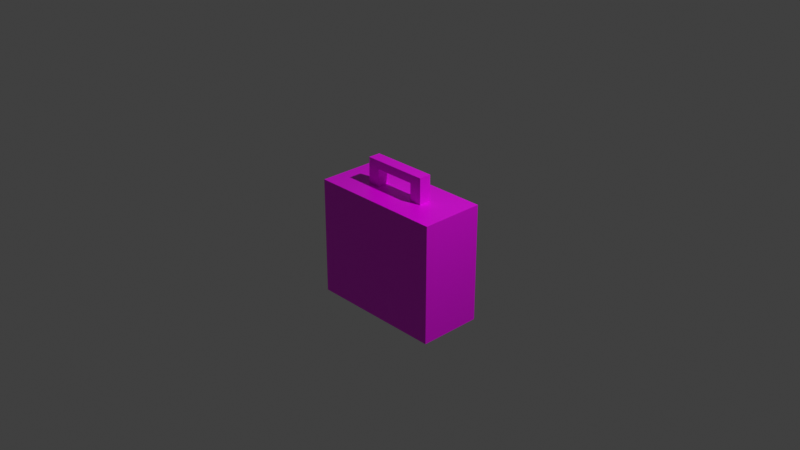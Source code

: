 # Source: medicine_medical_bag.blend  (saved by Blender 3.0.42; exported with 4.5.12 LTS)
import bpy
from mathutils import Matrix  # noqa: F401  (used for matrix-valued properties, if any)

bpy.ops.wm.read_factory_settings(use_empty=True)
scene = bpy.context.scene
scene.name = 'Scene'

# ---- collections
col_collection = bpy.data.collections.new('Collection'); scene.collection.children.link(col_collection)

# ---- images (referenced by path relative to the original .blend; pixels are not part of the script)
import os
ASSET_DIR = os.environ.get("B2B_ASSET_DIR", "")  # directory of the original .blend (textures are referenced by path, not embedded)
HERE = os.path.dirname(os.path.abspath(__file__))  # packed textures are extracted next to this script under _unpacked/

def load_image(name, relpath, width, height, colorspace="sRGB"):
    """Load a texture the original file referenced (path relative to the .blend, or extracted next to this script)."""
    p = next((c for c in (os.path.join(HERE, relpath), os.path.join(ASSET_DIR, relpath)) if relpath and os.path.exists(c)), "")
    if p:
        img = bpy.data.images.load(p, check_existing=True)
        img.name = name
    else:  # same state as the original file: an image datablock whose file is absent (Cycles renders it pink)
        img = bpy.data.images.new(name, width, height)
        img.source = "FILE"
        img.filepath = "//" + (relpath or name)
    img.colorspace_settings.name = colorspace
    return img
img_medicine_medical_bag_png = load_image('medicine_medical_bag.png', 'medicine_medical_bag.png', 1024, 1024, 'sRGB')
img_medicine_metal_material_png = load_image('medicine_metal_material.png', 'medicine_metal_material.png', 1024, 1024, 'sRGB')

# ---- materials (node trees are filled in below, after node groups)
mat_material = bpy.data.materials.new('Material')
mat_material.alpha_threshold = 0.0
mat_material.use_transparent_shadow = False
mat_material.line_color = (0.0, 0.0, 0.0, 1.0)
mat_material_001 = bpy.data.materials.new('Material.001')
mat_material_001.use_transparent_shadow = False

# ---- material node trees
mat_material.use_nodes = True; mat_material.node_tree.nodes.clear()
_N = mat_material.node_tree.nodes; _L = mat_material.node_tree.links
n0 = _N.new('ShaderNodeOutputMaterial'); n0.name = 'Material Output'; n0.location = (300, 300)
n1 = _N.new('ShaderNodeBsdfPrincipled'); n1.name = 'Principled BSDF'; n1.location = (10, 300)
n1.distribution = 'GGX'
n1.subsurface_method = 'RANDOM_WALK_SKIN'
n1.inputs[2].default_value = 0.4
n1.inputs[3].default_value = 1.45
n1.inputs[27].default_value = (0.0, 0.0, 0.0, 1.0)
n1.inputs[28].default_value = 1.0
n2 = _N.new('ShaderNodeTexImage'); n2.name = 'Image Texture'; n2.location = (-280, 280)
n2.image = img_medicine_medical_bag_png
n2.interpolation = 'Closest'
_L.new(n1.outputs[0], n0.inputs[0])
_L.new(n2.outputs[0], n1.inputs[0])
n0.is_active_output = True
mat_material_001.use_nodes = True; mat_material_001.node_tree.nodes.clear()
_N = mat_material_001.node_tree.nodes; _L = mat_material_001.node_tree.links
n0 = _N.new('ShaderNodeBsdfPrincipled'); n0.name = 'Principled BSDF'; n0.location = (10, 300)
n0.distribution = 'GGX'
n0.subsurface_method = 'RANDOM_WALK_SKIN'
n0.inputs[3].default_value = 1.45
n0.inputs[27].default_value = (0.0, 0.0, 0.0, 1.0)
n0.inputs[28].default_value = 1.0
n1 = _N.new('ShaderNodeOutputMaterial'); n1.name = 'Material Output'; n1.location = (300, 300)
n2 = _N.new('ShaderNodeTexImage'); n2.name = 'Image Texture'; n2.location = (-280, 280)
n2.image = img_medicine_metal_material_png
n2.interpolation = 'Closest'
_L.new(n0.outputs[0], n1.inputs[0])
_L.new(n2.outputs[0], n0.inputs[0])
n1.is_active_output = True

# ---- world
world_world = bpy.data.worlds.new('World'); scene.world = world_world
world_world.use_nodes = True; world_world.node_tree.nodes.clear()
_N = world_world.node_tree.nodes; _L = world_world.node_tree.links
n0 = _N.new('ShaderNodeOutputWorld'); n0.name = 'World Output'; n0.location = (300, 300)
n1 = _N.new('ShaderNodeBackground'); n1.name = 'Background'; n1.location = (10, 300)
n1.inputs[0].default_value = (0.05088, 0.05088, 0.05088, 1.0)
_L.new(n1.outputs[0], n0.inputs[0])
n0.is_active_output = True
world_world.color = (0.05088, 0.05088, 0.05088)
world_world.use_sun_shadow = False
world_world.sun_shadow_jitter_overblur = 0.0

# ---- cameras
cam_camera = bpy.data.cameras.new('Camera')
cam_camera.clip_end = 100.0
cam_camera.ortho_scale = 7.314

# ---- lights
light_light = bpy.data.lights.new('Light', 'POINT')
light_light.transmission_factor = 0.0
light_light.energy = 1000.0
light_light.shadow_soft_size = 0.1
light_light.shadow_maximum_resolution = 0.006
light_light.use_absolute_resolution = True

# ---- meshes
me_cube = bpy.data.meshes.new('Cube')
me_cube.from_pydata([(0.75, 0.35, 0.3), (0.75, 0.35, -1.0), (0.75, -0.35, 0.3), (0.75, -0.35, -1.0), (-0.75, 0.35, 0.3), (-0.75, 0.35, -1.0), (-0.75, -0.35, 0.3), (-0.75, -0.35, -1.0), (-0.3678, -0.06777, 0.3), (-0.3678, -0.06777, 0.5855), (-0.3678, 0.06777, 0.3), (-0.3678, 0.06777, 0.5855), (-0.2322, -0.06777, 0.3), (-0.2322, -0.06777, 0.5855), (-0.2322, 0.06777, 0.3), (-0.2322, 0.06777, 0.5855), (0.2322, -0.06777, 0.3), (0.2322, -0.06777, 0.5855), (0.2322, 0.06777, 0.3), (0.2322, 0.06777, 0.5855), (0.3678, -0.06777, 0.3), (0.3678, -0.06777, 0.5855), (0.3678, 0.06777, 0.3), (0.3678, 0.06777, 0.5855), (-0.3678, -0.06777, 0.4928), (-0.3678, 0.06777, 0.4928), (-0.2322, 0.06777, 0.4928), (-0.2322, -0.06777, 0.4928), (0.2322, -0.06777, 0.4928), (0.2322, 0.06777, 0.4928), (0.3678, 0.06777, 0.4928), (0.3678, -0.06777, 0.4928)], [], [(0, 4, 6, 2), (3, 2, 6, 7), (7, 6, 4, 5), (5, 1, 3, 7), (1, 0, 2, 3), (5, 4, 0, 1), (24, 9, 11, 25), (25, 11, 15, 26), (27, 13, 9, 24), (15, 11, 9, 13), (29, 19, 23, 30), (30, 23, 21, 31), (31, 21, 17, 28), (23, 19, 17, 21), (12, 27, 24, 8), (14, 26, 27, 12), (10, 25, 26, 14), (8, 24, 25, 10), (20, 31, 28, 16), (22, 30, 31, 20), (18, 29, 30, 22), (16, 28, 29, 18), (28, 17, 13, 27), (15, 13, 17, 19), (26, 29, 28, 27), (26, 15, 19, 29)])
me_cube.polygons.foreach_set('material_index', [0, 0, 0, 0, 0, 0, 1, 1, 1, 1, 1, 1, 1, 1, 1, 1, 1, 1, 1, 1, 1, 1, 1, 1, 1, 1])
_uv = me_cube.uv_layers.new(name='UVMap')
_uv.uv.foreach_set('vector', [0.5, 0.5469, 0.5, 0.1562, 0.6562, 0.1562, 0.6562, 0.5469, 0.9844, 0.5469, 0.6562, 0.5469, 0.6562, 0.1562, 0.9844, 0.1562, 0.9844, 0.1562, 0.6562, 0.1562, 0.6562, 0.0, 0.9844, 0.0, 0.1719, 0.1562, 0.1719, 0.5469, 0.0, 0.5469, 0.0, 0.1562, 0.9844, 0.7188, 0.6562, 0.7188, 0.6562, 0.5469, 0.9844, 0.5469, 0.1719, 0.1562, 0.5, 0.1562, 0.5, 0.5469, 0.1719, 0.5469, 0.5469, 0.4531, 0.5469, 0.5, 0.4844, 0.5, 0.4844, 0.4531, 0.4844, 0.4531, 0.4844, 0.5, 0.4219, 0.5, 0.4219, 0.4531, 0.1719, 0.0625, 0.125, 0.0625, 0.125, 0.0, 0.1719, 0.0, 0.4844, 0.5625, 0.4844, 0.5, 0.5469, 0.5, 0.5469, 0.5625, 0.1875, 0.4531, 0.1875, 0.5, 0.125, 0.5, 0.125, 0.4531, 0.4844, 0.9062, 0.4844, 0.8594, 0.5469, 0.8594, 0.5469, 0.9062, 0.1719, 0.3594, 0.125, 0.3594, 0.125, 0.2969, 0.1719, 0.2969, 0.4844, 0.8594, 0.4844, 0.7969, 0.5469, 0.7969, 0.5469, 0.8594, 0.2656, 0.0625, 0.1719, 0.0625, 0.1719, 0.0, 0.2656, 0.0, 0.625, 0.3594, 0.625, 0.4531, 0.5469, 0.4531, 0.5469, 0.3594, 0.4844, 0.3594, 0.4844, 0.4531, 0.4219, 0.4531, 0.4219, 0.3594, 0.5469, 0.3594, 0.5469, 0.4531, 0.4844, 0.4531, 0.4844, 0.3594, 0.2656, 0.3594, 0.1719, 0.3594, 0.1719, 0.2969, 0.2656, 0.2969, 0.4844, 1.0, 0.4844, 0.9062, 0.5469, 0.9062, 0.5469, 1.0, 0.1875, 0.3594, 0.1875, 0.4531, 0.125, 0.4531, 0.125, 0.3594, 0.5469, 0.7812, 0.5469, 0.6875, 0.625, 0.6875, 0.625, 0.7812, 0.1719, 0.2969, 0.125, 0.2969, 0.125, 0.0625, 0.1719, 0.0625, 0.4844, 0.5625, 0.5469, 0.5625, 0.5469, 0.7969, 0.4844, 0.7969, 0.625, 0.4531, 0.625, 0.6875, 0.5469, 0.6875, 0.5469, 0.4531, 0.4219, 0.4531, 0.4219, 0.5, 0.1875, 0.5, 0.1875, 0.4531])
me_cube.materials.append(mat_material)
me_cube.materials.append(mat_material_001)
me_cube.use_remesh_preserve_volume = False
me_cube.use_remesh_preserve_attributes = False
me_cube.use_mirror_vertex_groups = False
me_cube.update()

# ---- objects
ob_cube = bpy.data.objects.new('Cube', me_cube)
ob_light = bpy.data.objects.new('Light', light_light)
ob_camera = bpy.data.objects.new('Camera', cam_camera)

# ---- transforms, parenting, visibility, modifiers, constraints
ob_cube.location = (0.0, 0.0, 0.0)
ob_cube.lock_rotations_4d = False
ob_cube.empty_display_type = 'ARROWS'
ob_cube.lineart.crease_threshold = 0.0
ob_light.location = (4.076, 1.005, 5.904)
ob_light.rotation_euler = (0.6503, 0.05522, 1.866)
ob_light.lock_rotations_4d = False
ob_light.empty_display_type = 'ARROWS'
ob_light.color = (0.0, 0.0, 0.0, 0.0)
ob_light.lineart.crease_threshold = 0.0
ob_camera.location = (7.359, -6.926, 4.958)
ob_camera.rotation_euler = (1.109, 0.0, 0.8149)
ob_camera.lock_rotations_4d = False
ob_camera.empty_display_type = 'ARROWS'
ob_camera.color = (0.0, 0.0, 0.0, 0.0)
ob_camera.display_type = 'WIRE'
ob_camera.lineart.crease_threshold = 0.0

# ---- collection membership
col_collection.objects.link(ob_cube)
col_collection.objects.link(ob_light)
col_collection.objects.link(ob_camera)

# ---- scene / render settings (as saved in the file)
scene.camera = ob_camera
scene.frame_start = 1; scene.frame_end = 250; scene.frame_set(1)
scene.render.engine = 'BLENDER_EEVEE_NEXT'
scene.cycles.sampling_pattern = 'TABULATED_SOBOL'
scene.cycles.use_light_tree = False
scene.view_settings.view_transform = 'Standard'
bpy.context.view_layer.update()

